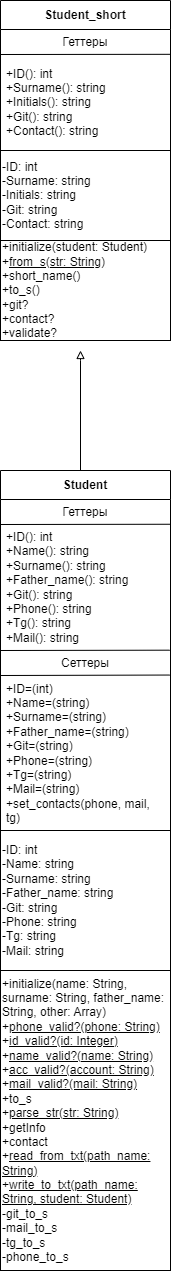

The diagram above was exported from draw.io. Its source (the exported page's mxGraphModel, read from the mxfile embedded in the PNG):
<mxGraphModel dx="819" dy="1624" grid="1" gridSize="10" guides="1" tooltips="1" connect="1" arrows="1" fold="1" page="1" pageScale="1" pageWidth="827" pageHeight="1169" math="0" shadow="0">
  <root>
    <mxCell id="0" />
    <mxCell id="1" parent="0" />
    <mxCell id="nj5Bq4cdugmPLA4O0lAV-1" value="Student_short" style="swimlane;fontStyle=1;align=center;verticalAlign=middle;childLayout=stackLayout;horizontal=1;startSize=29;horizontalStack=0;resizeParent=1;resizeParentMax=0;resizeLast=0;collapsible=0;marginBottom=0;html=1;whiteSpace=wrap;" vertex="1" parent="1">
      <mxGeometry x="350" y="-110" width="170" height="240" as="geometry" />
    </mxCell>
    <mxCell id="nj5Bq4cdugmPLA4O0lAV-17" value="" style="endArrow=none;html=1;rounded=0;entryX=1;entryY=-0.002;entryDx=0;entryDy=0;entryPerimeter=0;" edge="1" parent="nj5Bq4cdugmPLA4O0lAV-1" target="nj5Bq4cdugmPLA4O0lAV-3">
      <mxGeometry width="50" height="50" relative="1" as="geometry">
        <mxPoint y="54" as="sourcePoint" />
        <mxPoint x="50" y="4" as="targetPoint" />
      </mxGeometry>
    </mxCell>
    <mxCell id="nj5Bq4cdugmPLA4O0lAV-2" value="Геттеры" style="text;html=1;strokeColor=none;fillColor=none;align=center;verticalAlign=middle;spacingLeft=4;spacingRight=4;overflow=hidden;rotatable=0;points=[[0,0.5],[1,0.5]];portConstraint=eastwest;whiteSpace=wrap;" vertex="1" parent="nj5Bq4cdugmPLA4O0lAV-1">
      <mxGeometry y="29" width="170" height="25" as="geometry" />
    </mxCell>
    <mxCell id="nj5Bq4cdugmPLA4O0lAV-3" value="+ID(): int&lt;br&gt;+Surname(): string&lt;br&gt;+Initials(): string&lt;br&gt;+Git(): string&lt;br&gt;+Contact(): string" style="text;html=1;strokeColor=none;fillColor=none;align=left;verticalAlign=middle;spacingLeft=4;spacingRight=4;overflow=hidden;rotatable=0;points=[[0,0.5],[1,0.5]];portConstraint=eastwest;whiteSpace=wrap;" vertex="1" parent="nj5Bq4cdugmPLA4O0lAV-1">
      <mxGeometry y="54" width="170" height="96" as="geometry" />
    </mxCell>
    <mxCell id="nj5Bq4cdugmPLA4O0lAV-19" value="-ID: int&lt;br&gt;-Surname: string&lt;br&gt;-Initials: string&lt;br&gt;-Git: string&lt;br&gt;-Contact: string" style="rounded=0;whiteSpace=wrap;html=1;align=left;" vertex="1" parent="nj5Bq4cdugmPLA4O0lAV-1">
      <mxGeometry y="150" width="170" height="90" as="geometry" />
    </mxCell>
    <mxCell id="nj5Bq4cdugmPLA4O0lAV-12" value="" style="endArrow=block;html=1;rounded=0;exitX=0.5;exitY=0;exitDx=0;exitDy=0;endFill=0;" edge="1" parent="1">
      <mxGeometry width="50" height="50" relative="1" as="geometry">
        <mxPoint x="430" y="360" as="sourcePoint" />
        <mxPoint x="430" y="240" as="targetPoint" />
        <Array as="points">
          <mxPoint x="430" y="250" />
        </Array>
      </mxGeometry>
    </mxCell>
    <mxCell id="nj5Bq4cdugmPLA4O0lAV-20" value="+initialize(student: Student)&lt;br&gt;+&lt;u&gt;from_s(str: String)&lt;/u&gt;&lt;br&gt;+short_name()&lt;br&gt;+to_s()&lt;br&gt;+git?&lt;br&gt;+contact?&lt;br&gt;+validate?" style="rounded=0;whiteSpace=wrap;html=1;align=left;" vertex="1" parent="1">
      <mxGeometry x="350" y="130" width="170" height="100" as="geometry" />
    </mxCell>
    <mxCell id="nj5Bq4cdugmPLA4O0lAV-21" value="Student" style="swimlane;fontStyle=1;align=center;verticalAlign=middle;childLayout=stackLayout;horizontal=1;startSize=29;horizontalStack=0;resizeParent=1;resizeParentMax=0;resizeLast=0;collapsible=0;marginBottom=0;html=1;whiteSpace=wrap;" vertex="1" parent="1">
      <mxGeometry x="350" y="360" width="170" height="500" as="geometry" />
    </mxCell>
    <mxCell id="nj5Bq4cdugmPLA4O0lAV-22" value="" style="endArrow=none;html=1;rounded=0;entryX=1;entryY=-0.002;entryDx=0;entryDy=0;entryPerimeter=0;" edge="1" parent="nj5Bq4cdugmPLA4O0lAV-21" target="nj5Bq4cdugmPLA4O0lAV-24">
      <mxGeometry width="50" height="50" relative="1" as="geometry">
        <mxPoint y="54" as="sourcePoint" />
        <mxPoint x="50" y="4" as="targetPoint" />
      </mxGeometry>
    </mxCell>
    <mxCell id="nj5Bq4cdugmPLA4O0lAV-23" value="Геттеры" style="text;html=1;strokeColor=none;fillColor=none;align=center;verticalAlign=middle;spacingLeft=4;spacingRight=4;overflow=hidden;rotatable=0;points=[[0,0.5],[1,0.5]];portConstraint=eastwest;whiteSpace=wrap;" vertex="1" parent="nj5Bq4cdugmPLA4O0lAV-21">
      <mxGeometry y="29" width="170" height="25" as="geometry" />
    </mxCell>
    <mxCell id="nj5Bq4cdugmPLA4O0lAV-24" value="+ID(): int&lt;br&gt;+Name(): string&lt;br&gt;+Surname(): string&lt;br&gt;+Father_name(): string&lt;br&gt;+Git(): string&lt;br&gt;+Phone(): string&lt;br&gt;+Tg(): string&lt;br&gt;+Mail(): string" style="text;html=1;strokeColor=none;fillColor=none;align=left;verticalAlign=middle;spacingLeft=4;spacingRight=4;overflow=hidden;rotatable=0;points=[[0,0.5],[1,0.5]];portConstraint=eastwest;whiteSpace=wrap;" vertex="1" parent="nj5Bq4cdugmPLA4O0lAV-21">
      <mxGeometry y="54" width="170" height="126" as="geometry" />
    </mxCell>
    <mxCell id="nj5Bq4cdugmPLA4O0lAV-28" value="" style="endArrow=none;html=1;rounded=0;entryX=0.995;entryY=-0.013;entryDx=0;entryDy=0;entryPerimeter=0;" edge="1" parent="nj5Bq4cdugmPLA4O0lAV-21" target="nj5Bq4cdugmPLA4O0lAV-26">
      <mxGeometry width="50" height="50" relative="1" as="geometry">
        <mxPoint y="180" as="sourcePoint" />
        <mxPoint x="50" y="130" as="targetPoint" />
      </mxGeometry>
    </mxCell>
    <mxCell id="nj5Bq4cdugmPLA4O0lAV-29" value="" style="endArrow=none;html=1;rounded=0;entryX=0.996;entryY=-0.003;entryDx=0;entryDy=0;entryPerimeter=0;" edge="1" parent="nj5Bq4cdugmPLA4O0lAV-21" target="nj5Bq4cdugmPLA4O0lAV-27">
      <mxGeometry width="50" height="50" relative="1" as="geometry">
        <mxPoint y="205" as="sourcePoint" />
        <mxPoint x="50" y="155" as="targetPoint" />
      </mxGeometry>
    </mxCell>
    <mxCell id="nj5Bq4cdugmPLA4O0lAV-26" value="Сеттеры" style="text;html=1;strokeColor=none;fillColor=none;align=center;verticalAlign=middle;spacingLeft=4;spacingRight=4;overflow=hidden;rotatable=0;points=[[0,0.5],[1,0.5]];portConstraint=eastwest;whiteSpace=wrap;" vertex="1" parent="nj5Bq4cdugmPLA4O0lAV-21">
      <mxGeometry y="180" width="170" height="25" as="geometry" />
    </mxCell>
    <mxCell id="nj5Bq4cdugmPLA4O0lAV-27" value="+ID=(int)&lt;br&gt;+Name=(string)&lt;br&gt;+Surname=(string)&lt;br&gt;+Father_name=(string)&lt;br&gt;+Git=(string)&lt;br&gt;+Phone=(string)&lt;br&gt;+Tg=(string)&lt;br&gt;+Mail=(string)&lt;br&gt;+set_contacts(phone, mail, tg)" style="text;html=1;strokeColor=none;fillColor=none;align=left;verticalAlign=middle;spacingLeft=4;spacingRight=4;overflow=hidden;rotatable=0;points=[[0,0.5],[1,0.5]];portConstraint=eastwest;whiteSpace=wrap;" vertex="1" parent="nj5Bq4cdugmPLA4O0lAV-21">
      <mxGeometry y="205" width="170" height="155" as="geometry" />
    </mxCell>
    <mxCell id="nj5Bq4cdugmPLA4O0lAV-25" value="-ID: int&lt;br style=&quot;border-color: var(--border-color);&quot;&gt;-Name: string&lt;br style=&quot;border-color: var(--border-color);&quot;&gt;-Surname: string&lt;br style=&quot;border-color: var(--border-color);&quot;&gt;-Father_name: string&lt;br style=&quot;border-color: var(--border-color);&quot;&gt;-Git: string&lt;br style=&quot;border-color: var(--border-color);&quot;&gt;-Phone: string&lt;br style=&quot;border-color: var(--border-color);&quot;&gt;-Tg: string&lt;br style=&quot;border-color: var(--border-color);&quot;&gt;-Mail: string" style="rounded=0;whiteSpace=wrap;html=1;align=left;" vertex="1" parent="nj5Bq4cdugmPLA4O0lAV-21">
      <mxGeometry y="360" width="170" height="140" as="geometry" />
    </mxCell>
    <mxCell id="nj5Bq4cdugmPLA4O0lAV-30" value="+initialize(name: String, surname: String, father_name: String, other: Array)&lt;br&gt;+&lt;u&gt;phone_valid?(phone: String)&lt;br&gt;&lt;/u&gt;+&lt;u&gt;id_valid?(id: Integer)&lt;br&gt;&lt;/u&gt;+&lt;u&gt;name_valid?(name: String)&lt;br&gt;&lt;/u&gt;+&lt;u&gt;acc_valid?(account: String)&lt;br&gt;&lt;/u&gt;+&lt;u&gt;mail_valid?(mail: String)&lt;br&gt;&lt;/u&gt;+to_s&lt;br&gt;+&lt;u&gt;parse_str(str: String)&lt;br&gt;&lt;/u&gt;+getInfo&lt;br&gt;+contact&lt;br&gt;+&lt;u&gt;read_from_txt(path_name: String)&lt;/u&gt;&lt;br&gt;+&lt;u&gt;write_to_txt(path_name: String, student: Student)&lt;br&gt;&lt;/u&gt;-git_to_s&lt;br&gt;-mail_to_s&lt;br&gt;-tg_to_s&lt;br&gt;-phone_to_s" style="rounded=0;whiteSpace=wrap;html=1;align=left;" vertex="1" parent="1">
      <mxGeometry x="350" y="860" width="170" height="300" as="geometry" />
    </mxCell>
  </root>
</mxGraphModel>